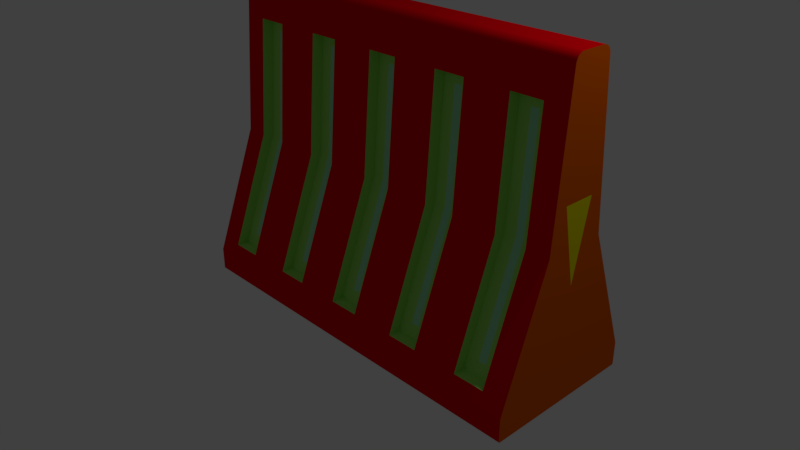 # Source: BarieBR.blend  (saved by Blender 2.79.0; exported with 4.5.12 LTS)
import bpy
from mathutils import Matrix  # noqa: F401  (used for matrix-valued properties, if any)

bpy.ops.wm.read_factory_settings(use_empty=True)
scene = bpy.context.scene
scene.name = 'Scene'

# ---- collections
col_collection_1 = bpy.data.collections.new('Collection 1'); scene.collection.children.link(col_collection_1)

# ---- materials (node trees are filled in below, after node groups)
mat_material_001 = bpy.data.materials.new('Material.001')
mat_material_001.alpha_threshold = 0.0
mat_material_001.roughness = 0.5
mat_material_002 = bpy.data.materials.new('Material.002')
mat_material_002.alpha_threshold = 0.0
mat_material_002.roughness = 0.5
mat_material_003 = bpy.data.materials.new('Material.003')
mat_material_003.alpha_threshold = 0.0
mat_material_003.roughness = 0.5
mat_material_004 = bpy.data.materials.new('Material.004')
mat_material_004.alpha_threshold = 0.0
mat_material_004.roughness = 0.5
mat_material_005 = bpy.data.materials.new('Material.005')
mat_material_005.alpha_threshold = 0.0
mat_material_005.roughness = 0.5

# ---- material node trees
mat_material_001.use_nodes = True; mat_material_001.node_tree.nodes.clear()
_N = mat_material_001.node_tree.nodes; _L = mat_material_001.node_tree.links
n0 = _N.new('ShaderNodeOutputMaterial'); n0.name = 'Material Output'; n0.location = (300, 300)
n1 = _N.new('ShaderNodeBsdfDiffuse'); n1.name = 'Diffuse BSDF'; n1.location = (10, 300)
n1.inputs[0].default_value = (0.8, 0.0, 0.004276, 1.0)
_L.new(n1.outputs[0], n0.inputs[0])
n0.is_active_output = True
mat_material_002.use_nodes = True; mat_material_002.node_tree.nodes.clear()
_N = mat_material_002.node_tree.nodes; _L = mat_material_002.node_tree.links
n0 = _N.new('ShaderNodeOutputMaterial'); n0.name = 'Material Output'; n0.location = (300, 300)
n1 = _N.new('ShaderNodeBsdfDiffuse'); n1.name = 'Diffuse BSDF'; n1.location = (10, 300)
n1.inputs[0].default_value = (0.8, 0.7282, 0.0, 1.0)
_L.new(n1.outputs[0], n0.inputs[0])
n0.is_active_output = True
mat_material_003.use_nodes = True; mat_material_003.node_tree.nodes.clear()
_N = mat_material_003.node_tree.nodes; _L = mat_material_003.node_tree.links
n0 = _N.new('ShaderNodeOutputMaterial'); n0.name = 'Material Output'; n0.location = (300, 300)
n1 = _N.new('ShaderNodeBsdfDiffuse'); n1.name = 'Diffuse BSDF'; n1.location = (10, 300)
n1.inputs[0].default_value = (0.8, 0.1227, 0.0002796, 1.0)
_L.new(n1.outputs[0], n0.inputs[0])
n0.is_active_output = True
mat_material_004.use_nodes = True; mat_material_004.node_tree.nodes.clear()
_N = mat_material_004.node_tree.nodes; _L = mat_material_004.node_tree.links
n0 = _N.new('ShaderNodeOutputMaterial'); n0.name = 'Material Output'; n0.location = (300, 300)
n1 = _N.new('ShaderNodeBsdfDiffuse'); n1.name = 'Diffuse BSDF'; n1.location = (10, 300)
n1.inputs[0].default_value = (0.3734, 0.8, 0.4929, 1.0)
_L.new(n1.outputs[0], n0.inputs[0])
n0.is_active_output = True
mat_material_005.use_nodes = True; mat_material_005.node_tree.nodes.clear()
_N = mat_material_005.node_tree.nodes; _L = mat_material_005.node_tree.links
n0 = _N.new('ShaderNodeOutputMaterial'); n0.name = 'Material Output'; n0.location = (300, 300)
n1 = _N.new('ShaderNodeBsdfDiffuse'); n1.name = 'Diffuse BSDF'; n1.location = (10, 300)
n1.inputs[0].default_value = (0.4077, 0.8, 0.1683, 1.0)
_L.new(n1.outputs[0], n0.inputs[0])
n0.is_active_output = True

# ---- world
world_world = bpy.data.worlds.new('World'); scene.world = world_world
world_world.color = (0.05088, 0.05088, 0.05088)
world_world.use_sun_shadow = False
world_world.sun_shadow_jitter_overblur = 0.0
world_world.cycles.sampling_method = 'MANUAL'

# ---- cameras
cam_camera = bpy.data.cameras.new('Camera')
cam_camera.clip_end = 100.0
cam_camera.lens = 35.0
cam_camera.sensor_width = 32.0
cam_camera.sensor_height = 18.0
cam_camera.ortho_scale = 7.314
cam_camera.dof.focus_distance = 0.0

# ---- lights
light_lamp = bpy.data.lights.new('Lamp', 'POINT')
light_lamp.transmission_factor = 0.0
light_lamp.cutoff_distance = 30.0
light_lamp.energy = 100.0
light_lamp.shadow_buffer_clip_start = 1.001
light_lamp.shadow_soft_size = 0.1
light_lamp.shadow_maximum_resolution = 0.006
light_lamp.use_absolute_resolution = True

# ---- meshes
me_cube_001 = bpy.data.meshes.new('Cube.001')
me_cube_001.from_pydata([(-2.501, -0.4, 0.0299), (-1.501, -0.4, 0.0299), (-2.501, -1.0, -1.57), (-1.501, -1.0, -1.57), (-2.201, -0.4, 0.0299), (-2.201, -1.0, -1.57), (-2.201, -0.4, 0.0299), (-2.201, -0.94, -1.41), (-1.798, -0.4, 0.0299), (-1.798, -1.0, -1.57), (-1.798, -0.4, 0.0299), (-1.798, -0.94, -1.41), (-2.201, -0.2875, 1.53), (-1.798, -0.2875, 1.53), (-1.798, -0.4, 0.0299), (-2.201, -0.4, 0.0299), (-1.798, -0.94, -1.41), (-2.201, -0.94, -1.41), (-2.201, -0.2875, 1.53), (-1.798, -0.2875, 1.53), (-1.948, -0.2437, 0.0299), (-2.201, -0.2437, 0.0299), (-1.948, -0.7311, -1.27), (-2.051, -0.7311, -1.27), (-2.051, -0.1425, 1.38), (-1.948, -0.1425, 1.38), (-2.501, -0.2575, 1.93), (-2.501, -0.15, 2.03), (-2.501, -0.2541, 1.95), (-2.501, -0.247, 1.968), (-2.501, -0.2365, 1.986), (-2.501, -0.2229, 2.001), (-2.501, -0.2068, 2.013), (-2.501, -0.1888, 2.022), (-2.501, -0.1697, 2.028), (-1.501, -0.15, 2.03), (-1.501, -0.2575, 1.93), (-1.501, -0.1697, 2.028), (-1.501, -0.1888, 2.022), (-1.501, -0.2068, 2.013), (-1.501, -0.2229, 2.001), (-1.501, -0.2365, 1.986), (-1.501, -0.247, 1.968), (-1.501, -0.2541, 1.95), (-2.201, -0.2575, 1.93), (-2.201, -0.15, 2.03), (-2.201, -0.2541, 1.95), (-2.201, -0.247, 1.968), (-2.201, -0.2365, 1.986), (-2.201, -0.2229, 2.001), (-2.201, -0.2068, 2.013), (-2.201, -0.1888, 2.022), (-2.201, -0.1697, 2.028), (-1.798, -0.2575, 1.93), (-1.798, -0.15, 2.03), (-1.798, -0.2541, 1.95), (-1.798, -0.247, 1.968), (-1.798, -0.2365, 1.986), (-1.798, -0.2229, 2.001), (-1.798, -0.2068, 2.013), (-1.798, -0.1888, 2.022), (-1.798, -0.1697, 2.028), (-2.501, -0.98, -1.87), (-2.501, -1.0, -1.85), (-2.501, -0.9839, -1.87), (-2.501, -0.9877, -1.869), (-2.501, -0.9911, -1.867), (-2.501, -0.9941, -1.864), (-2.501, -0.9966, -1.861), (-2.501, -0.9985, -1.858), (-2.501, -0.9996, -1.854), (-1.501, -1.0, -1.85), (-1.501, -0.98, -1.87), (-1.501, -0.9996, -1.854), (-1.501, -0.9985, -1.858), (-1.501, -0.9966, -1.861), (-1.501, -0.9941, -1.864), (-1.501, -0.9911, -1.867), (-1.501, -0.9877, -1.869), (-1.501, -0.9839, -1.87), (-2.201, -0.98, -1.87), (-2.201, -1.0, -1.85), (-2.201, -0.9839, -1.87), (-2.201, -0.9877, -1.869), (-2.201, -0.9911, -1.867), (-2.201, -0.9941, -1.864), (-2.201, -0.9966, -1.861), (-2.201, -0.9985, -1.858), (-2.201, -0.9996, -1.854), (-1.798, -1.0, -1.85), (-1.798, -0.98, -1.87), (-1.798, -0.9996, -1.854), (-1.798, -0.9985, -1.858), (-1.798, -0.9966, -1.861), (-1.798, -0.9941, -1.864), (-1.798, -0.9911, -1.867), (-1.798, -0.9877, -1.869), (-1.798, -0.9839, -1.87), (-1.798, -0.1312, 1.53), (-1.798, -0.2437, 0.0299), (-1.798, -0.7837, -1.41), (-2.201, -0.7837, -1.41), (-2.051, -0.2437, 0.0299), (-2.201, -0.1312, 1.53), (-2.501, 0.4, 0.0299), (-1.501, 0.4, 0.0299), (-2.501, -1.081e-07, -1.87), (-1.501, -1.081e-07, -1.87), (-2.501, 1.0, -1.57), (-1.501, 1.0, -1.57), (-1.501, -1.081e-07, 2.03), (-2.501, -7.123e-08, 2.03), (-2.201, 0.4, 0.0299), (-2.201, -1.081e-07, -1.87), (-2.201, 1.0, -1.57), (-2.201, 0.4, 0.0299), (-2.201, -1.081e-07, 2.03), (-2.201, 0.94, -1.41), (-1.798, -1.081e-07, 2.03), (-1.798, 0.4, 0.0299), (-1.798, -1.081e-07, -1.87), (-1.798, 1.0, -1.57), (-1.798, 0.4, 0.0299), (-1.798, 0.94, -1.41), (-2.201, 0.2875, 1.53), (-1.798, 0.2875, 1.53), (-1.798, 0.4, 0.0299), (-2.201, 0.4, 0.0299), (-1.798, 0.94, -1.41), (-2.201, 0.94, -1.41), (-2.201, 0.2875, 1.53), (-1.798, 0.2875, 1.53), (-1.948, 0.2437, 0.0299), (-2.201, 0.2437, 0.0299), (-1.948, 0.7311, -1.27), (-2.051, 0.7311, -1.27), (-2.051, 0.1425, 1.38), (-1.948, 0.1425, 1.38), (-2.501, 0.2575, 1.93), (-2.501, 0.15, 2.03), (-2.501, 0.2541, 1.95), (-2.501, 0.247, 1.968), (-2.501, 0.2365, 1.986), (-2.501, 0.2229, 2.001), (-2.501, 0.2068, 2.013), (-2.501, 0.1888, 2.022), (-2.501, 0.1697, 2.028), (-1.501, 0.15, 2.03), (-1.501, 0.2575, 1.93), (-1.501, 0.1697, 2.028), (-1.501, 0.1888, 2.022), (-1.501, 0.2068, 2.013), (-1.501, 0.2229, 2.001), (-1.501, 0.2365, 1.986), (-1.501, 0.247, 1.968), (-1.501, 0.2541, 1.95), (-2.201, 0.2575, 1.93), (-2.201, 0.15, 2.03), (-2.201, 0.2541, 1.95), (-2.201, 0.247, 1.968), (-2.201, 0.2365, 1.986), (-2.201, 0.2229, 2.001), (-2.201, 0.2068, 2.013), (-2.201, 0.1888, 2.022), (-2.201, 0.1697, 2.028), (-1.798, 0.2575, 1.93), (-1.798, 0.15, 2.03), (-1.798, 0.2541, 1.95), (-1.798, 0.247, 1.968), (-1.798, 0.2365, 1.986), (-1.798, 0.2229, 2.001), (-1.798, 0.2068, 2.013), (-1.798, 0.1888, 2.022), (-1.798, 0.1697, 2.028), (-2.501, 0.98, -1.87), (-2.501, 1.0, -1.85), (-2.501, 0.9839, -1.87), (-2.501, 0.9877, -1.869), (-2.501, 0.9911, -1.867), (-2.501, 0.9941, -1.864), (-2.501, 0.9966, -1.861), (-2.501, 0.9985, -1.858), (-2.501, 0.9996, -1.854), (-1.501, 1.0, -1.85), (-1.501, 0.98, -1.87), (-1.501, 0.9996, -1.854), (-1.501, 0.9985, -1.858), (-1.501, 0.9966, -1.861), (-1.501, 0.9941, -1.864), (-1.501, 0.9911, -1.867), (-1.501, 0.9877, -1.869), (-1.501, 0.9839, -1.87), (-2.201, 0.98, -1.87), (-2.201, 1.0, -1.85), (-2.201, 0.9839, -1.87), (-2.201, 0.9877, -1.869), (-2.201, 0.9911, -1.867), (-2.201, 0.9941, -1.864), (-2.201, 0.9966, -1.861), (-2.201, 0.9985, -1.858), (-2.201, 0.9996, -1.854), (-1.798, 1.0, -1.85), (-1.798, 0.98, -1.87), (-1.798, 0.9996, -1.854), (-1.798, 0.9985, -1.858), (-1.798, 0.9966, -1.861), (-1.798, 0.9941, -1.864), (-1.798, 0.9911, -1.867), (-1.798, 0.9877, -1.869), (-1.798, 0.9839, -1.87), (-1.798, 0.1312, 1.53), (-1.798, 0.2437, 0.0299), (-1.798, 0.7837, -1.41), (-2.201, 0.7837, -1.41), (-2.051, 0.2437, 0.0299), (-2.201, 0.1312, 1.53), (-1.501, -0.4, 0.0299), (-0.5008, -0.4, 0.0299), (-1.501, -1.0, -1.57), (-0.5008, -1.0, -1.57), (-1.201, -0.4, 0.0299), (-1.201, -1.0, -1.57), (-1.201, -0.4, 0.0299), (-1.201, -0.94, -1.41), (-0.7983, -0.4, 0.0299), (-0.7983, -1.0, -1.57), (-0.7983, -0.4, 0.0299), (-0.7983, -0.94, -1.41), (-1.201, -0.2875, 1.53), (-0.7983, -0.2875, 1.53), (-0.7983, -0.4, 0.0299), (-1.201, -0.4, 0.0299), (-0.7983, -0.94, -1.41), (-1.201, -0.94, -1.41), (-1.201, -0.2875, 1.53), (-0.7983, -0.2875, 1.53), (-0.9483, -0.2437, 0.0299), (-1.201, -0.2437, 0.0299), (-0.9483, -0.7311, -1.27), (-1.051, -0.7311, -1.27), (-1.051, -0.1425, 1.38), (-0.9483, -0.1425, 1.38), (-1.501, -0.2575, 1.93), (-1.501, -0.15, 2.03), (-1.501, -0.2541, 1.95), (-1.501, -0.247, 1.968), (-1.501, -0.2365, 1.986), (-1.501, -0.2229, 2.001), (-1.501, -0.2068, 2.013), (-1.501, -0.1888, 2.022), (-1.501, -0.1697, 2.028), (-0.5008, -0.15, 2.03), (-0.5008, -0.2575, 1.93), (-0.5008, -0.1697, 2.028), (-0.5008, -0.1888, 2.022), (-0.5008, -0.2068, 2.013), (-0.5008, -0.2229, 2.001), (-0.5008, -0.2365, 1.986), (-0.5008, -0.247, 1.968), (-0.5008, -0.2541, 1.95), (-1.201, -0.2575, 1.93), (-1.201, -0.15, 2.03), (-1.201, -0.2541, 1.95), (-1.201, -0.247, 1.968), (-1.201, -0.2365, 1.986), (-1.201, -0.2229, 2.001), (-1.201, -0.2068, 2.013), (-1.201, -0.1888, 2.022), (-1.201, -0.1697, 2.028), (-0.7983, -0.2575, 1.93), (-0.7983, -0.15, 2.03), (-0.7983, -0.2541, 1.95), (-0.7983, -0.247, 1.968), (-0.7983, -0.2365, 1.986), (-0.7983, -0.2229, 2.001), (-0.7983, -0.2068, 2.013), (-0.7983, -0.1888, 2.022), (-0.7983, -0.1697, 2.028), (-1.501, -0.98, -1.87), (-1.501, -1.0, -1.85), (-1.501, -0.9839, -1.87), (-1.501, -0.9877, -1.869), (-1.501, -0.9911, -1.867), (-1.501, -0.9941, -1.864), (-1.501, -0.9966, -1.861), (-1.501, -0.9985, -1.858), (-1.501, -0.9996, -1.854), (-0.5008, -1.0, -1.85), (-0.5008, -0.98, -1.87), (-0.5008, -0.9996, -1.854), (-0.5008, -0.9985, -1.858), (-0.5008, -0.9966, -1.861), (-0.5008, -0.9941, -1.864), (-0.5008, -0.9911, -1.867), (-0.5008, -0.9877, -1.869), (-0.5008, -0.9839, -1.87), (-1.201, -0.98, -1.87), (-1.201, -1.0, -1.85), (-1.201, -0.9839, -1.87), (-1.201, -0.9877, -1.869), (-1.201, -0.9911, -1.867), (-1.201, -0.9941, -1.864), (-1.201, -0.9966, -1.861), (-1.201, -0.9985, -1.858), (-1.201, -0.9996, -1.854), (-0.7983, -1.0, -1.85), (-0.7983, -0.98, -1.87), (-0.7983, -0.9996, -1.854), (-0.7983, -0.9985, -1.858), (-0.7983, -0.9966, -1.861), (-0.7983, -0.9941, -1.864), (-0.7983, -0.9911, -1.867), (-0.7983, -0.9877, -1.869), (-0.7983, -0.9839, -1.87), (-0.7983, -0.1312, 1.53), (-0.7983, -0.2437, 0.0299), (-0.7983, -0.7837, -1.41), (-1.201, -0.7837, -1.41), (-1.051, -0.2437, 0.0299), (-1.201, -0.1312, 1.53), (-1.501, 0.4, 0.0299), (-0.5008, 0.4, 0.0299), (-1.501, -1.081e-07, -1.87), (-0.5008, -1.081e-07, -1.87), (-1.501, 1.0, -1.57), (-0.5008, 1.0, -1.57), (-0.5008, -1.081e-07, 2.03), (-1.501, -1.081e-07, 2.03), (-1.201, 0.4, 0.0299), (-1.201, -1.081e-07, -1.87), (-1.201, 1.0, -1.57), (-1.201, 0.4, 0.0299), (-1.201, -1.081e-07, 2.03), (-1.201, 0.94, -1.41), (-0.7983, -1.081e-07, 2.03), (-0.7983, 0.4, 0.0299), (-0.7983, -1.081e-07, -1.87), (-0.7983, 1.0, -1.57), (-0.7983, 0.4, 0.0299), (-0.7983, 0.94, -1.41), (-1.201, 0.2875, 1.53), (-0.7983, 0.2875, 1.53), (-0.7983, 0.4, 0.0299), (-1.201, 0.4, 0.0299), (-0.7983, 0.94, -1.41), (-1.201, 0.94, -1.41), (-1.201, 0.2875, 1.53), (-0.7983, 0.2875, 1.53), (-0.9483, 0.2437, 0.0299), (-1.201, 0.2437, 0.0299), (-0.9483, 0.7311, -1.27), (-1.051, 0.7311, -1.27), (-1.051, 0.1425, 1.38), (-0.9483, 0.1425, 1.38), (-1.501, 0.2575, 1.93), (-1.501, 0.15, 2.03), (-1.501, 0.2541, 1.95), (-1.501, 0.247, 1.968), (-1.501, 0.2365, 1.986), (-1.501, 0.2229, 2.001), (-1.501, 0.2068, 2.013), (-1.501, 0.1888, 2.022), (-1.501, 0.1697, 2.028), (-0.5008, 0.15, 2.03), (-0.5008, 0.2575, 1.93), (-0.5008, 0.1697, 2.028), (-0.5008, 0.1888, 2.022), (-0.5008, 0.2068, 2.013), (-0.5008, 0.2229, 2.001), (-0.5008, 0.2365, 1.986), (-0.5008, 0.247, 1.968), (-0.5008, 0.2541, 1.95), (-1.201, 0.2575, 1.93), (-1.201, 0.15, 2.03), (-1.201, 0.2541, 1.95), (-1.201, 0.247, 1.968), (-1.201, 0.2365, 1.986), (-1.201, 0.2229, 2.001), (-1.201, 0.2068, 2.013), (-1.201, 0.1888, 2.022), (-1.201, 0.1697, 2.028), (-0.7983, 0.2575, 1.93), (-0.7983, 0.15, 2.03), (-0.7983, 0.2541, 1.95), (-0.7983, 0.247, 1.968), (-0.7983, 0.2365, 1.986), (-0.7983, 0.2229, 2.001), (-0.7983, 0.2068, 2.013), (-0.7983, 0.1888, 2.022), (-0.7983, 0.1697, 2.028), (-1.501, 0.98, -1.87), (-1.501, 1.0, -1.85), (-1.501, 0.9839, -1.87), (-1.501, 0.9877, -1.869), (-1.501, 0.9911, -1.867), (-1.501, 0.9941, -1.864), (-1.501, 0.9966, -1.861), (-1.501, 0.9985, -1.858), (-1.501, 0.9996, -1.854), (-0.5008, 1.0, -1.85), (-0.5008, 0.98, -1.87), (-0.5008, 0.9996, -1.854), (-0.5008, 0.9985, -1.858), (-0.5008, 0.9966, -1.861), (-0.5008, 0.9941, -1.864), (-0.5008, 0.9911, -1.867), (-0.5008, 0.9877, -1.869), (-0.5008, 0.9839, -1.87), (-1.201, 0.98, -1.87), (-1.201, 1.0, -1.85), (-1.201, 0.9839, -1.87), (-1.201, 0.9877, -1.869), (-1.201, 0.9911, -1.867), (-1.201, 0.9941, -1.864), (-1.201, 0.9966, -1.861), (-1.201, 0.9985, -1.858), (-1.201, 0.9996, -1.854), (-0.7983, 1.0, -1.85), (-0.7983, 0.98, -1.87), (-0.7983, 0.9996, -1.854), (-0.7983, 0.9985, -1.858), (-0.7983, 0.9966, -1.861), (-0.7983, 0.9941, -1.864), (-0.7983, 0.9911, -1.867), (-0.7983, 0.9877, -1.869), (-0.7983, 0.9839, -1.87), (-0.7983, 0.1312, 1.53), (-0.7983, 0.2437, 0.0299), (-0.7983, 0.7837, -1.41), (-1.201, 0.7837, -1.41), (-1.051, 0.2437, 0.0299), (-1.201, 0.1312, 1.53), (-0.5008, -0.4, 0.0299), (0.4992, -0.4, 0.0299), (-0.5008, -1.0, -1.57), (0.4992, -1.0, -1.57), (-0.2008, -0.4, 0.0299), (-0.2008, -1.0, -1.57), (-0.2008, -0.4, 0.0299), (-0.2008, -0.94, -1.41), (0.2017, -0.4, 0.0299), (0.2017, -1.0, -1.57), (0.2017, -0.4, 0.0299), (0.2017, -0.94, -1.41), (-0.2008, -0.2875, 1.53), (0.2017, -0.2875, 1.53), (0.2017, -0.4, 0.0299), (-0.2008, -0.4, 0.0299), (0.2017, -0.94, -1.41), (-0.2008, -0.94, -1.41), (-0.2008, -0.2875, 1.53), (0.2017, -0.2875, 1.53), (0.05173, -0.2437, 0.0299), (-0.2008, -0.2437, 0.0299), (0.05173, -0.7311, -1.27), (-0.05077, -0.7311, -1.27), (-0.05077, -0.1425, 1.38), (0.05173, -0.1425, 1.38), (-0.5008, -0.2575, 1.93), (-0.5008, -0.15, 2.03), (-0.5008, -0.2541, 1.95), (-0.5008, -0.247, 1.968), (-0.5008, -0.2365, 1.986), (-0.5008, -0.2229, 2.001), (-0.5008, -0.2068, 2.013), (-0.5008, -0.1888, 2.022), (-0.5008, -0.1697, 2.028), (0.4992, -0.15, 2.03), (0.4992, -0.2575, 1.93), (0.4992, -0.1697, 2.028), (0.4992, -0.1888, 2.022), (0.4992, -0.2068, 2.013), (0.4992, -0.2229, 2.001), (0.4992, -0.2365, 1.986), (0.4992, -0.247, 1.968), (0.4992, -0.2541, 1.95), (-0.2008, -0.2575, 1.93), (-0.2008, -0.15, 2.03), (-0.2008, -0.2541, 1.95), (-0.2008, -0.247, 1.968), (-0.2008, -0.2365, 1.986), (-0.2008, -0.2229, 2.001), (-0.2008, -0.2068, 2.013), (-0.2008, -0.1888, 2.022), (-0.2008, -0.1697, 2.028), (0.2017, -0.2575, 1.93), (0.2017, -0.15, 2.03), (0.2017, -0.2541, 1.95), (0.2017, -0.247, 1.968), (0.2017, -0.2365, 1.986), (0.2017, -0.2229, 2.001), (0.2017, -0.2068, 2.013), (0.2017, -0.1888, 2.022), (0.2017, -0.1697, 2.028), (-0.5008, -0.98, -1.87), (-0.5008, -1.0, -1.85), (-0.5008, -0.9839, -1.87), (-0.5008, -0.9877, -1.869), (-0.5008, -0.9911, -1.867), (-0.5008, -0.9941, -1.864), (-0.5008, -0.9966, -1.861), (-0.5008, -0.9985, -1.858), (-0.5008, -0.9996, -1.854), (0.4992, -1.0, -1.85), (0.4992, -0.98, -1.87), (0.4992, -0.9996, -1.854), (0.4992, -0.9985, -1.858), (0.4992, -0.9966, -1.861), (0.4992, -0.9941, -1.864), (0.4992, -0.9911, -1.867), (0.4992, -0.9877, -1.869), (0.4992, -0.9839, -1.87), (-0.2008, -0.98, -1.87), (-0.2008, -1.0, -1.85), (-0.2008, -0.9839, -1.87), (-0.2008, -0.9877, -1.869), (-0.2008, -0.9911, -1.867), (-0.2008, -0.9941, -1.864), (-0.2008, -0.9966, -1.861), (-0.2008, -0.9985, -1.858), (-0.2008, -0.9996, -1.854), (0.2017, -1.0, -1.85), (0.2017, -0.98, -1.87), (0.2017, -0.9996, -1.854), (0.2017, -0.9985, -1.858), (0.2017, -0.9966, -1.861), (0.2017, -0.9941, -1.864), (0.2017, -0.9911, -1.867), (0.2017, -0.9877, -1.869), (0.2017, -0.9839, -1.87), (0.2017, -0.1312, 1.53), (0.2017, -0.2437, 0.0299), (0.2017, -0.7837, -1.41), (-0.2008, -0.7837, -1.41), (-0.05077, -0.2437, 0.0299), (-0.2008, -0.1312, 1.53), (-0.5008, 0.4, 0.0299), (0.4992, 0.4, 0.0299), (-0.5008, -1.081e-07, -1.87), (0.4992, -1.081e-07, -1.87), (-0.5008, 1.0, -1.57), (0.4992, 1.0, -1.57), (0.4992, -1.081e-07, 2.03), (-0.5008, -1.081e-07, 2.03), (-0.2008, 0.4, 0.0299), (-0.2008, -1.081e-07, -1.87), (-0.2008, 1.0, -1.57), (-0.2008, 0.4, 0.0299), (-0.2008, -1.081e-07, 2.03), (-0.2008, 0.94, -1.41), (0.2017, -1.081e-07, 2.03), (0.2017, 0.4, 0.0299), (0.2017, -1.081e-07, -1.87), (0.2017, 1.0, -1.57), (0.2017, 0.4, 0.0299), (0.2017, 0.94, -1.41), (-0.2008, 0.2875, 1.53), (0.2017, 0.2875, 1.53), (0.2017, 0.4, 0.0299), (-0.2008, 0.4, 0.0299), (0.2017, 0.94, -1.41), (-0.2008, 0.94, -1.41), (-0.2008, 0.2875, 1.53), (0.2017, 0.2875, 1.53), (0.05173, 0.2437, 0.0299), (-0.2008, 0.2437, 0.0299), (0.05173, 0.7311, -1.27), (-0.05077, 0.7311, -1.27), (-0.05077, 0.1425, 1.38), (0.05173, 0.1425, 1.38), (-0.5008, 0.2575, 1.93), (-0.5008, 0.15, 2.03), (-0.5008, 0.2541, 1.95), (-0.5008, 0.247, 1.968), (-0.5008, 0.2365, 1.986), (-0.5008, 0.2229, 2.001), (-0.5008, 0.2068, 2.013), (-0.5008, 0.1888, 2.022), (-0.5008, 0.1697, 2.028), (0.4992, 0.15, 2.03), (0.4992, 0.2575, 1.93), (0.4992, 0.1697, 2.028), (0.4992, 0.1888, 2.022), (0.4992, 0.2068, 2.013), (0.4992, 0.2229, 2.001), (0.4992, 0.2365, 1.986), (0.4992, 0.247, 1.968), (0.4992, 0.2541, 1.95), (-0.2008, 0.2575, 1.93), (-0.2008, 0.15, 2.03), (-0.2008, 0.2541, 1.95), (-0.2008, 0.247, 1.968), (-0.2008, 0.2365, 1.986), (-0.2008, 0.2229, 2.001), (-0.2008, 0.2068, 2.013), (-0.2008, 0.1888, 2.022), (-0.2008, 0.1697, 2.028), (0.2017, 0.2575, 1.93), (0.2017, 0.15, 2.03), (0.2017, 0.2541, 1.95), (0.2017, 0.247, 1.968), (0.2017, 0.2365, 1.986), (0.2017, 0.2229, 2.001), (0.2017, 0.2068, 2.013), (0.2017, 0.1888, 2.022), (0.2017, 0.1697, 2.028), (-0.5008, 0.98, -1.87), (-0.5008, 1.0, -1.85), (-0.5008, 0.9839, -1.87), (-0.5008, 0.9877, -1.869), (-0.5008, 0.9911, -1.867), (-0.5008, 0.9941, -1.864), (-0.5008, 0.9966, -1.861), (-0.5008, 0.9985, -1.858), (-0.5008, 0.9996, -1.854), (0.4992, 1.0, -1.85), (0.4992, 0.98, -1.87), (0.4992, 0.9996, -1.854), (0.4992, 0.9985, -1.858), (0.4992, 0.9966, -1.861), (0.4992, 0.9941, -1.864), (0.4992, 0.9911, -1.867), (0.4992, 0.9877, -1.869), (0.4992, 0.9839, -1.87), (-0.2008, 0.98, -1.87), (-0.2008, 1.0, -1.85), (-0.2008, 0.9839, -1.87), (-0.2008, 0.9877, -1.869), (-0.2008, 0.9911, -1.867), (-0.2008, 0.9941, -1.864), (-0.2008, 0.9966, -1.861), (-0.2008, 0.9985, -1.858), (-0.2008, 0.9996, -1.854), (0.2017, 1.0, -1.85), (0.2017, 0.98, -1.87), (0.2017, 0.9996, -1.854), (0.2017, 0.9985, -1.858), (0.2017, 0.9966, -1.861), (0.2017, 0.9941, -1.864), (0.2017, 0.9911, -1.867), (0.2017, 0.9877, -1.869), (0.2017, 0.9839, -1.87), (0.2017, 0.1312, 1.53), (0.2017, 0.2437, 0.0299), (0.2017, 0.7837, -1.41), (-0.2008, 0.7837, -1.41), (-0.05077, 0.2437, 0.0299), (-0.2008, 0.1312, 1.53), (0.4992, -0.4, 0.0299), (1.499, -0.4, 0.0299), (0.4992, -1.0, -1.57), (1.499, -1.0, -1.57), (0.7992, -0.4, 0.0299), (0.7992, -1.0, -1.57), (0.7992, -0.4, 0.0299), (0.7992, -0.94, -1.41), (1.202, -0.4, 0.0299), (1.202, -1.0, -1.57), (1.202, -0.4, 0.0299), (1.202, -0.94, -1.41), (0.7992, -0.2875, 1.53), (1.202, -0.2875, 1.53), (1.202, -0.4, 0.0299), (0.7992, -0.4, 0.0299), (1.202, -0.94, -1.41), (0.7992, -0.94, -1.41), (0.7992, -0.2875, 1.53), (1.202, -0.2875, 1.53), (1.052, -0.2437, 0.0299), (0.7992, -0.2437, 0.0299), (1.052, -0.7311, -1.27), (0.9492, -0.7311, -1.27), (0.9492, -0.1425, 1.38), (1.052, -0.1425, 1.38), (0.4992, -0.2575, 1.93), (0.4992, -0.15, 2.03), (0.4992, -0.2541, 1.95), (0.4992, -0.247, 1.968), (0.4992, -0.2365, 1.986), (0.4992, -0.2229, 2.001), (0.4992, -0.2068, 2.013), (0.4992, -0.1888, 2.022), (0.4992, -0.1697, 2.028), (1.499, -0.15, 2.03), (1.499, -0.2575, 1.93), (1.499, -0.1697, 2.028), (1.499, -0.1888, 2.022), (1.499, -0.2068, 2.013), (1.499, -0.2229, 2.001), (1.499, -0.2365, 1.986), (1.499, -0.247, 1.968), (1.499, -0.2541, 1.95), (0.7992, -0.2575, 1.93), (0.7992, -0.15, 2.03), (0.7992, -0.2541, 1.95), (0.7992, -0.247, 1.968), (0.7992, -0.2365, 1.986), (0.7992, -0.2229, 2.001), (0.7992, -0.2068, 2.013), (0.7992, -0.1888, 2.022), (0.7992, -0.1697, 2.028), (1.202, -0.2575, 1.93), (1.202, -0.15, 2.03), (1.202, -0.2541, 1.95), (1.202, -0.247, 1.968), (1.202, -0.2365, 1.986), (1.202, -0.2229, 2.001), (1.202, -0.2068, 2.013), (1.202, -0.1888, 2.022), (1.202, -0.1697, 2.028), (0.4992, -0.98, -1.87), (0.4992, -1.0, -1.85), (0.4992, -0.9839, -1.87), (0.4992, -0.9877, -1.869), (0.4992, -0.9911, -1.867), (0.4992, -0.9941, -1.864), (0.4992, -0.9966, -1.861), (0.4992, -0.9985, -1.858), (0.4992, -0.9996, -1.854), (1.499, -1.0, -1.85), (1.499, -0.98, -1.87), (1.499, -0.9996, -1.854), (1.499, -0.9985, -1.858), (1.499, -0.9966, -1.861), (1.499, -0.9941, -1.864), (1.499, -0.9911, -1.867), (1.499, -0.9877, -1.869), (1.499, -0.9839, -1.87), (0.7992, -0.98, -1.87), (0.7992, -1.0, -1.85), (0.7992, -0.9839, -1.87), (0.7992, -0.9877, -1.869), (0.7992, -0.9911, -1.867), (0.7992, -0.9941, -1.864), (0.7992, -0.9966, -1.861), (0.7992, -0.9985, -1.858), (0.7992, -0.9996, -1.854), (1.202, -1.0, -1.85), (1.202, -0.98, -1.87), (1.202, -0.9996, -1.854), (1.202, -0.9985, -1.858), (1.202, -0.9966, -1.861), (1.202, -0.9941, -1.864), (1.202, -0.9911, -1.867), (1.202, -0.9877, -1.869), (1.202, -0.9839, -1.87), (1.202, -0.1312, 1.53), (1.202, -0.2437, 0.0299), (1.202, -0.7837, -1.41), (0.7992, -0.7837, -1.41), (0.9492, -0.2437, 0.0299), (0.7992, -0.1312, 1.53), (0.4992, 0.4, 0.0299), (1.499, 0.4, 0.0299), (0.4992, -1.081e-07, -1.87), (1.499, -1.081e-07, -1.87), (0.4992, 1.0, -1.57), (1.499, 1.0, -1.57), (1.499, -1.081e-07, 2.03), (0.4992, -1.081e-07, 2.03), (0.7992, 0.4, 0.0299), (0.7992, -1.081e-07, -1.87), (0.7992, 1.0, -1.57), (0.7992, 0.4, 0.0299), (0.7992, -1.081e-07, 2.03), (0.7992, 0.94, -1.41), (1.202, -1.081e-07, 2.03), (1.202, 0.4, 0.0299), (1.202, -1.081e-07, -1.87), (1.202, 1.0, -1.57), (1.202, 0.4, 0.0299), (1.202, 0.94, -1.41), (0.7992, 0.2875, 1.53), (1.202, 0.2875, 1.53), (1.202, 0.4, 0.0299), (0.7992, 0.4, 0.0299), (1.202, 0.94, -1.41), (0.7992, 0.94, -1.41), (0.7992, 0.2875, 1.53), (1.202, 0.2875, 1.53), (1.052, 0.2437, 0.0299), (0.7992, 0.2437, 0.0299), (1.052, 0.7311, -1.27), (0.9492, 0.7311, -1.27), (0.9492, 0.1425, 1.38), (1.052, 0.1425, 1.38), (0.4992, 0.2575, 1.93), (0.4992, 0.15, 2.03), (0.4992, 0.2541, 1.95), (0.4992, 0.247, 1.968), (0.4992, 0.2365, 1.986), (0.4992, 0.2229, 2.001), (0.4992, 0.2068, 2.013), (0.4992, 0.1888, 2.022), (0.4992, 0.1697, 2.028), (1.499, 0.15, 2.03), (1.499, 0.2575, 1.93), (1.499, 0.1697, 2.028), (1.499, 0.1888, 2.022), (1.499, 0.2068, 2.013), (1.499, 0.2229, 2.001), (1.499, 0.2365, 1.986), (1.499, 0.247, 1.968), (1.499, 0.2541, 1.95), (0.7992, 0.2575, 1.93), (0.7992, 0.15, 2.03), (0.7992, 0.2541, 1.95), (0.7992, 0.247, 1.968), (0.7992, 0.2365, 1.986), (0.7992, 0.2229, 2.001), (0.7992, 0.2068, 2.013), (0.7992, 0.1888, 2.022), (0.7992, 0.1697, 2.028), (1.202, 0.2575, 1.93), (1.202, 0.15, 2.03), (1.202, 0.2541, 1.95), (1.202, 0.247, 1.968), (1.202, 0.2365, 1.986), (1.202, 0.2229, 2.001), (1.202, 0.2068, 2.013), (1.202, 0.1888, 2.022), (1.202, 0.1697, 2.028), (0.4992, 0.98, -1.87), (0.4992, 1.0, -1.85), (0.4992, 0.9839, -1.87), (0.4992, 0.9877, -1.869), (0.4992, 0.9911, -1.867), (0.4992, 0.9941, -1.864), (0.4992, 0.9966, -1.861), (0.4992, 0.9985, -1.858), (0.4992, 0.9996, -1.854), (1.499, 1.0, -1.85), (1.499, 0.98, -1.87), (1.499, 0.9996, -1.854), (1.499, 0.9985, -1.858), (1.499, 0.9966, -1.861), (1.499, 0.9941, -1.864), (1.499, 0.9911, -1.867), (1.499, 0.9877, -1.869), (1.499, 0.9839, -1.87), (0.7992, 0.98, -1.87), (0.7992, 1.0, -1.85), (0.7992, 0.9839, -1.87), (0.7992, 0.9877, -1.869), (0.7992, 0.9911, -1.867), (0.7992, 0.9941, -1.864), (0.7992, 0.9966, -1.861), (0.7992, 0.9985, -1.858), (0.7992, 0.9996, -1.854), (1.202, 1.0, -1.85), (1.202, 0.98, -1.87), (1.202, 0.9996, -1.854), (1.202, 0.9985, -1.858), (1.202, 0.9966, -1.861), (1.202, 0.9941, -1.864), (1.202, 0.9911, -1.867), (1.202, 0.9877, -1.869), (1.202, 0.9839, -1.87), (1.202, 0.1312, 1.53), (1.202, 0.2437, 0.0299), (1.202, 0.7837, -1.41), (0.7992, 0.7837, -1.41), (0.9492, 0.2437, 0.0299), (0.7992, 0.1312, 1.53), (1.499, -0.4, 0.0299), (2.499, -0.4, 0.0299), (1.499, -1.0, -1.57), (2.499, -1.0, -1.57), (1.799, -0.4, 0.0299), (1.799, -1.0, -1.57), (1.799, -0.4, 0.0299), (1.799, -0.94, -1.41), (2.202, -0.4, 0.0299), (2.202, -1.0, -1.57), (2.202, -0.4, 0.0299), (2.202, -0.94, -1.41), (1.799, -0.2875, 1.53), (2.202, -0.2875, 1.53), (2.202, -0.4, 0.0299), (1.799, -0.4, 0.0299), (2.202, -0.94, -1.41), (1.799, -0.94, -1.41), (1.799, -0.2875, 1.53), (2.202, -0.2875, 1.53), (2.052, -0.2437, 0.0299), (1.799, -0.2437, 0.0299), (2.052, -0.7311, -1.27), (1.949, -0.7311, -1.27), (1.949, -0.1425, 1.38), (2.052, -0.1425, 1.38), (1.499, -0.2575, 1.93), (1.499, -0.15, 2.03), (1.499, -0.2541, 1.95), (1.499, -0.247, 1.968), (1.499, -0.2365, 1.986), (1.499, -0.2229, 2.001), (1.499, -0.2068, 2.013), (1.499, -0.1888, 2.022), (1.499, -0.1697, 2.028), (2.499, -0.15, 2.03), (2.499, -0.2575, 1.93), (2.499, -0.1697, 2.028), (2.499, -0.1888, 2.022), (2.499, -0.2068, 2.013), (2.499, -0.2229, 2.001), (2.499, -0.2365, 1.986), (2.499, -0.247, 1.968), (2.499, -0.2541, 1.95), (1.799, -0.2575, 1.93), (1.799, -0.15, 2.03), (1.799, -0.2541, 1.95), (1.799, -0.247, 1.968), (1.799, -0.2365, 1.986), (1.799, -0.2229, 2.001), (1.799, -0.2068, 2.013), (1.799, -0.1888, 2.022), (1.799, -0.1697, 2.028), (2.202, -0.2575, 1.93), (2.202, -0.15, 2.03), (2.202, -0.2541, 1.95), (2.202, -0.247, 1.968), (2.202, -0.2365, 1.986), (2.202, -0.2229, 2.001), (2.202, -0.2068, 2.013), (2.202, -0.1888, 2.022), (2.202, -0.1697, 2.028), (1.499, -0.98, -1.87), (1.499, -1.0, -1.85), (1.499, -0.9839, -1.87), (1.499, -0.9877, -1.869), (1.499, -0.9911, -1.867), (1.499, -0.9941, -1.864), (1.499, -0.9966, -1.861), (1.499, -0.9985, -1.858), (1.499, -0.9996, -1.854), (2.499, -1.0, -1.85), (2.499, -0.98, -1.87), (2.499, -0.9996, -1.854), (2.499, -0.9985, -1.858), (2.499, -0.9966, -1.861), (2.499, -0.9941, -1.864), (2.499, -0.9911, -1.867), (2.499, -0.9877, -1.869), (2.499, -0.9839, -1.87), (1.799, -0.98, -1.87), (1.799, -1.0, -1.85), (1.799, -0.9839, -1.87), (1.799, -0.9877, -1.869), (1.799, -0.9911, -1.867), (1.799, -0.9941, -1.864), (1.799, -0.9966, -1.861), (1.799, -0.9985, -1.858), (1.799, -0.9996, -1.854), (2.202, -1.0, -1.85), (2.202, -0.98, -1.87), (2.202, -0.9996, -1.854), (2.202, -0.9985, -1.858), (2.202, -0.9966, -1.861), (2.202, -0.9941, -1.864), (2.202, -0.9911, -1.867), (2.202, -0.9877, -1.869), (2.202, -0.9839, -1.87), (2.202, -0.1312, 1.53), (2.202, -0.2437, 0.0299), (2.202, -0.7837, -1.41), (1.799, -0.7837, -1.41), (1.949, -0.2437, 0.0299), (1.799, -0.1312, 1.53), (1.499, 0.4, 0.0299), (2.499, 0.4, 0.0299), (1.499, -1.081e-07, -1.87), (2.499, -1.081e-07, -1.87), (1.499, 1.0, -1.57), (2.499, 1.0, -1.57), (2.499, -1.081e-07, 2.03), (1.499, -1.081e-07, 2.03), (1.799, 0.4, 0.0299), (1.799, -1.081e-07, -1.87), (1.799, 1.0, -1.57), (1.799, 0.4, 0.0299), (1.799, -1.081e-07, 2.03), (1.799, 0.94, -1.41), (2.202, -1.081e-07, 2.03), (2.202, 0.4, 0.0299), (2.202, -1.081e-07, -1.87), (2.202, 1.0, -1.57), (2.202, 0.4, 0.0299), (2.202, 0.94, -1.41), (1.799, 0.2875, 1.53), (2.202, 0.2875, 1.53), (2.202, 0.4, 0.0299), (1.799, 0.4, 0.0299), (2.202, 0.94, -1.41), (1.799, 0.94, -1.41), (1.799, 0.2875, 1.53), (2.202, 0.2875, 1.53), (2.052, 0.2437, 0.0299), (1.799, 0.2437, 0.0299), (2.052, 0.7311, -1.27), (1.949, 0.7311, -1.27), (1.949, 0.1425, 1.38), (2.052, 0.1425, 1.38), (1.499, 0.2575, 1.93), (1.499, 0.15, 2.03), (1.499, 0.2541, 1.95), (1.499, 0.247, 1.968), (1.499, 0.2365, 1.986), (1.499, 0.2229, 2.001), (1.499, 0.2068, 2.013), (1.499, 0.1888, 2.022), (1.499, 0.1697, 2.028), (2.499, 0.15, 2.03), (2.499, 0.2575, 1.93), (2.499, 0.1697, 2.028), (2.499, 0.1888, 2.022), (2.499, 0.2068, 2.013), (2.499, 0.2229, 2.001), (2.499, 0.2365, 1.986), (2.499, 0.247, 1.968), (2.499, 0.2541, 1.95), (1.799, 0.2575, 1.93), (1.799, 0.15, 2.03), (1.799, 0.2541, 1.95), (1.799, 0.247, 1.968), (1.799, 0.2365, 1.986), (1.799, 0.2229, 2.001), (1.799, 0.2068, 2.013), (1.799, 0.1888, 2.022), (1.799, 0.1697, 2.028), (2.202, 0.2575, 1.93), (2.202, 0.15, 2.03), (2.202, 0.2541, 1.95), (2.202, 0.247, 1.968), (2.202, 0.2365, 1.986), (2.202, 0.2229, 2.001), (2.202, 0.2068, 2.013), (2.202, 0.1888, 2.022), (2.202, 0.1697, 2.028), (1.499, 0.98, -1.87), (1.499, 1.0, -1.85), (1.499, 0.9839, -1.87), (1.499, 0.9877, -1.869), (1.499, 0.9911, -1.867), (1.499, 0.9941, -1.864), (1.499, 0.9966, -1.861), (1.499, 0.9985, -1.858), (1.499, 0.9996, -1.854), (2.499, 1.0, -1.85), (2.499, 0.98, -1.87), (2.499, 0.9996, -1.854), (2.499, 0.9985, -1.858), (2.499, 0.9966, -1.861), (2.499, 0.9941, -1.864), (2.499, 0.9911, -1.867), (2.499, 0.9877, -1.869), (2.499, 0.9839, -1.87), (1.799, 0.98, -1.87), (1.799, 1.0, -1.85), (1.799, 0.9839, -1.87), (1.799, 0.9877, -1.869), (1.799, 0.9911, -1.867), (1.799, 0.9941, -1.864), (1.799, 0.9966, -1.861), (1.799, 0.9985, -1.858), (1.799, 0.9996, -1.854), (2.202, 1.0, -1.85), (2.202, 0.98, -1.87), (2.202, 0.9996, -1.854), (2.202, 0.9985, -1.858), (2.202, 0.9966, -1.861), (2.202, 0.9941, -1.864), (2.202, 0.9911, -1.867), (2.202, 0.9877, -1.869), (2.202, 0.9839, -1.87), (2.202, 0.1312, 1.53), (2.202, 0.2437, 0.0299), (2.202, 0.7837, -1.41), (1.799, 0.7837, -1.41), (1.949, 0.2437, 0.0299), (1.799, 0.1312, 1.53), (2.499, -5.96e-08, 1.03), (2.499, 0.2, 0.5299), (2.499, -0.2, 0.5299), (2.499, -6.797e-08, 0.5299), (2.499, -7.173e-08, 0.3049), (2.499, -7.78e-08, -0.0576), (2.499, -8.386e-08, -0.4201), (2.499, -0.1, 0.0549), (2.499, 0.1, 0.0549), (2.499, 0.09474, 0.0299), (2.499, 0.07778, 0.0299), (2.499, -0.07778, 0.0299), (2.499, -7.633e-08, 0.0299), (2.499, -0.09474, 0.0299), (-2.501, -1.197e-07, 1.03), (-2.501, -0.2, 0.5299), (-2.501, 0.2, 0.5299), (-2.501, -1.114e-07, 0.5299), (-2.501, -1.076e-07, 0.3049), (-2.501, -1.015e-07, -0.0576), (-2.501, -9.549e-08, -0.4201), (-2.501, 0.1, 0.0549), (-2.501, -0.1, 0.0549), (-2.501, -0.09474, 0.0299), (-2.501, -0.07778, 0.0299), (-2.501, 0.07778, 0.0299), (-2.501, -1.03e-07, 0.0299), (-2.501, 0.09474, 0.0299)], [], [(81, 5, 2, 63), (71, 3, 9, 89), (89, 9, 5, 81), (116, 111, 27, 45), (110, 118, 54, 35), (113, 120, 90, 80), (6, 12, 13, 10, 8, 1, 36, 53, 44, 26, 0, 4), (12, 6, 15, 18), (3, 1, 8, 11, 7, 4, 0, 2, 5, 9), (120, 107, 72, 90), (118, 116, 45, 54), (10, 13, 19, 14), (18, 15, 21, 103), (16, 14, 99, 100), (7, 11, 16, 17), (11, 8, 14, 16), (4, 7, 17, 15), (13, 12, 18, 19), (22, 20, 102, 23), (20, 25, 24, 102), (14, 19, 98, 99), (15, 17, 101, 21), (17, 16, 100, 101), (19, 18, 103, 98), (45, 27, 34, 52), (52, 34, 33, 51), (51, 33, 32, 50), (50, 32, 31, 49), (49, 31, 30, 48), (48, 30, 29, 47), (47, 29, 28, 46), (46, 28, 26, 44), (54, 45, 52, 61), (61, 52, 51, 60), (60, 51, 50, 59), (59, 50, 49, 58), (58, 49, 48, 57), (57, 48, 47, 56), (56, 47, 46, 55), (55, 46, 44, 53), (35, 54, 61, 37), (37, 61, 60, 38), (38, 60, 59, 39), (39, 59, 58, 40), (40, 58, 57, 41), (41, 57, 56, 42), (42, 56, 55, 43), (43, 55, 53, 36), (90, 72, 79, 97), (97, 79, 78, 96), (96, 78, 77, 95), (95, 77, 76, 94), (94, 76, 75, 93), (93, 75, 74, 92), (92, 74, 73, 91), (91, 73, 71, 89), (62, 80, 82, 64), (64, 82, 83, 65), (65, 83, 84, 66), (66, 84, 85, 67), (67, 85, 86, 68), (68, 86, 87, 69), (69, 87, 88, 70), (70, 88, 81, 63), (80, 90, 97, 82), (82, 97, 96, 83), (83, 96, 95, 84), (84, 95, 94, 85), (85, 94, 93, 86), (86, 93, 92, 87), (87, 92, 91, 88), (88, 91, 89, 81), (106, 113, 80, 62), (25, 20, 99, 98), (22, 23, 101, 100), (23, 102, 21, 101), (20, 22, 100, 99), (24, 25, 98, 103), (102, 24, 103, 21), (193, 175, 108, 114), (183, 201, 121, 109), (201, 193, 114, 121), (116, 157, 139, 111), (110, 147, 166, 118), (113, 192, 202, 120), (115, 112, 104, 138, 156, 165, 148, 105, 119, 122, 125, 124), (124, 130, 127, 115), (109, 121, 114, 108, 104, 112, 117, 123, 119, 105), (120, 202, 184, 107), (118, 166, 157, 116), (122, 126, 131, 125), (130, 215, 133, 127), (128, 212, 211, 126), (117, 129, 128, 123), (123, 128, 126, 119), (112, 127, 129, 117), (125, 131, 130, 124), (134, 135, 214, 132), (132, 214, 136, 137), (126, 211, 210, 131), (127, 133, 213, 129), (129, 213, 212, 128), (131, 210, 215, 130), (157, 164, 146, 139), (164, 163, 145, 146), (163, 162, 144, 145), (162, 161, 143, 144), (161, 160, 142, 143), (160, 159, 141, 142), (159, 158, 140, 141), (158, 156, 138, 140), (166, 173, 164, 157), (173, 172, 163, 164), (172, 171, 162, 163), (171, 170, 161, 162), (170, 169, 160, 161), (169, 168, 159, 160), (168, 167, 158, 159), (167, 165, 156, 158), (147, 149, 173, 166), (149, 150, 172, 173), (150, 151, 171, 172), (151, 152, 170, 171), (152, 153, 169, 170), (153, 154, 168, 169), (154, 155, 167, 168), (155, 148, 165, 167), (202, 209, 191, 184), (209, 208, 190, 191), (208, 207, 189, 190), (207, 206, 188, 189), (206, 205, 187, 188), (205, 204, 186, 187), (204, 203, 185, 186), (203, 201, 183, 185), (174, 176, 194, 192), (176, 177, 195, 194), (177, 178, 196, 195), (178, 179, 197, 196), (179, 180, 198, 197), (180, 181, 199, 198), (181, 182, 200, 199), (182, 175, 193, 200), (192, 194, 209, 202), (194, 195, 208, 209), (195, 196, 207, 208), (196, 197, 206, 207), (197, 198, 205, 206), (198, 199, 204, 205), (199, 200, 203, 204), (200, 193, 201, 203), (106, 174, 192, 113), (137, 210, 211, 132), (134, 212, 213, 135), (135, 213, 133, 214), (132, 211, 212, 134), (136, 215, 210, 137), (214, 133, 215, 136), (297, 221, 218, 279), (287, 219, 225, 305), (305, 225, 221, 297), (332, 327, 243, 261), (326, 334, 270, 251), (329, 336, 306, 296), (222, 228, 229, 226, 224, 217, 252, 269, 260, 242, 216, 220), (228, 222, 231, 234), (219, 217, 224, 227, 223, 220, 216, 218, 221, 225), (336, 323, 288, 306), (334, 332, 261, 270), (226, 229, 235, 230), (234, 231, 237, 319), (232, 230, 315, 316), (223, 227, 232, 233), (227, 224, 230, 232), (220, 223, 233, 231), (229, 228, 234, 235), (238, 236, 318, 239), (236, 241, 240, 318), (230, 235, 314, 315), (231, 233, 317, 237), (233, 232, 316, 317), (235, 234, 319, 314), (261, 243, 250, 268), (268, 250, 249, 267), (267, 249, 248, 266), (266, 248, 247, 265), (265, 247, 246, 264), (264, 246, 245, 263), (263, 245, 244, 262), (262, 244, 242, 260), (270, 261, 268, 277), (277, 268, 267, 276), (276, 267, 266, 275), (275, 266, 265, 274), (274, 265, 264, 273), (273, 264, 263, 272), (272, 263, 262, 271), (271, 262, 260, 269), (251, 270, 277, 253), (253, 277, 276, 254), (254, 276, 275, 255), (255, 275, 274, 256), (256, 274, 273, 257), (257, 273, 272, 258), (258, 272, 271, 259), (259, 271, 269, 252), (306, 288, 295, 313), (313, 295, 294, 312), (312, 294, 293, 311), (311, 293, 292, 310), (310, 292, 291, 309), (309, 291, 290, 308), (308, 290, 289, 307), (307, 289, 287, 305), (278, 296, 298, 280), (280, 298, 299, 281), (281, 299, 300, 282), (282, 300, 301, 283), (283, 301, 302, 284), (284, 302, 303, 285), (285, 303, 304, 286), (286, 304, 297, 279), (296, 306, 313, 298), (298, 313, 312, 299), (299, 312, 311, 300), (300, 311, 310, 301), (301, 310, 309, 302), (302, 309, 308, 303), (303, 308, 307, 304), (304, 307, 305, 297), (322, 329, 296, 278), (241, 236, 315, 314), (238, 239, 317, 316), (239, 318, 237, 317), (236, 238, 316, 315), (240, 241, 314, 319), (318, 240, 319, 237), (409, 391, 324, 330), (399, 417, 337, 325), (417, 409, 330, 337), (332, 373, 355, 327), (326, 363, 382, 334), (329, 408, 418, 336), (331, 328, 320, 354, 372, 381, 364, 321, 335, 338, 341, 340), (340, 346, 343, 331), (325, 337, 330, 324, 320, 328, 333, 339, 335, 321), (336, 418, 400, 323), (334, 382, 373, 332), (338, 342, 347, 341), (346, 431, 349, 343), (344, 428, 427, 342), (333, 345, 344, 339), (339, 344, 342, 335), (328, 343, 345, 333), (341, 347, 346, 340), (350, 351, 430, 348), (348, 430, 352, 353), (342, 427, 426, 347), (343, 349, 429, 345), (345, 429, 428, 344), (347, 426, 431, 346), (373, 380, 362, 355), (380, 379, 361, 362), (379, 378, 360, 361), (378, 377, 359, 360), (377, 376, 358, 359), (376, 375, 357, 358), (375, 374, 356, 357), (374, 372, 354, 356), (382, 389, 380, 373), (389, 388, 379, 380), (388, 387, 378, 379), (387, 386, 377, 378), (386, 385, 376, 377), (385, 384, 375, 376), (384, 383, 374, 375), (383, 381, 372, 374), (363, 365, 389, 382), (365, 366, 388, 389), (366, 367, 387, 388), (367, 368, 386, 387), (368, 369, 385, 386), (369, 370, 384, 385), (370, 371, 383, 384), (371, 364, 381, 383), (418, 425, 407, 400), (425, 424, 406, 407), (424, 423, 405, 406), (423, 422, 404, 405), (422, 421, 403, 404), (421, 420, 402, 403), (420, 419, 401, 402), (419, 417, 399, 401), (390, 392, 410, 408), (392, 393, 411, 410), (393, 394, 412, 411), (394, 395, 413, 412), (395, 396, 414, 413), (396, 397, 415, 414), (397, 398, 416, 415), (398, 391, 409, 416), (408, 410, 425, 418), (410, 411, 424, 425), (411, 412, 423, 424), (412, 413, 422, 423), (413, 414, 421, 422), (414, 415, 420, 421), (415, 416, 419, 420), (416, 409, 417, 419), (322, 390, 408, 329), (353, 426, 427, 348), (350, 428, 429, 351), (351, 429, 349, 430), (348, 427, 428, 350), (352, 431, 426, 353), (430, 349, 431, 352), (513, 437, 434, 495), (503, 435, 441, 521), (521, 441, 437, 513), (548, 543, 459, 477), (542, 550, 486, 467), (545, 552, 522, 512), (438, 444, 445, 442, 440, 433, 468, 485, 476, 458, 432, 436), (444, 438, 447, 450), (435, 433, 440, 443, 439, 436, 432, 434, 437, 441), (552, 539, 504, 522), (550, 548, 477, 486), (442, 445, 451, 446), (450, 447, 453, 535), (448, 446, 531, 532), (439, 443, 448, 449), (443, 440, 446, 448), (436, 439, 449, 447), (445, 444, 450, 451), (454, 452, 534, 455), (452, 457, 456, 534), (446, 451, 530, 531), (447, 449, 533, 453), (449, 448, 532, 533), (451, 450, 535, 530), (477, 459, 466, 484), (484, 466, 465, 483), (483, 465, 464, 482), (482, 464, 463, 481), (481, 463, 462, 480), (480, 462, 461, 479), (479, 461, 460, 478), (478, 460, 458, 476), (486, 477, 484, 493), (493, 484, 483, 492), (492, 483, 482, 491), (491, 482, 481, 490), (490, 481, 480, 489), (489, 480, 479, 488), (488, 479, 478, 487), (487, 478, 476, 485), (467, 486, 493, 469), (469, 493, 492, 470), (470, 492, 491, 471), (471, 491, 490, 472), (472, 490, 489, 473), (473, 489, 488, 474), (474, 488, 487, 475), (475, 487, 485, 468), (522, 504, 511, 529), (529, 511, 510, 528), (528, 510, 509, 527), (527, 509, 508, 526), (526, 508, 507, 525), (525, 507, 506, 524), (524, 506, 505, 523), (523, 505, 503, 521), (494, 512, 514, 496), (496, 514, 515, 497), (497, 515, 516, 498), (498, 516, 517, 499), (499, 517, 518, 500), (500, 518, 519, 501), (501, 519, 520, 502), (502, 520, 513, 495), (512, 522, 529, 514), (514, 529, 528, 515), (515, 528, 527, 516), (516, 527, 526, 517), (517, 526, 525, 518), (518, 525, 524, 519), (519, 524, 523, 520), (520, 523, 521, 513), (538, 545, 512, 494), (457, 452, 531, 530), (454, 455, 533, 532), (455, 534, 453, 533), (452, 454, 532, 531), (456, 457, 530, 535), (534, 456, 535, 453), (625, 607, 540, 546), (615, 633, 553, 541), (633, 625, 546, 553), (548, 589, 571, 543), (542, 579, 598, 550), (545, 624, 634, 552), (547, 544, 536, 570, 588, 597, 580, 537, 551, 554, 557, 556), (556, 562, 559, 547), (541, 553, 546, 540, 536, 544, 549, 555, 551, 537), (552, 634, 616, 539), (550, 598, 589, 548), (554, 558, 563, 557), (562, 647, 565, 559), (560, 644, 643, 558), (549, 561, 560, 555), (555, 560, 558, 551), (544, 559, 561, 549), (557, 563, 562, 556), (566, 567, 646, 564), (564, 646, 568, 569), (558, 643, 642, 563), (559, 565, 645, 561), (561, 645, 644, 560), (563, 642, 647, 562), (589, 596, 578, 571), (596, 595, 577, 578), (595, 594, 576, 577), (594, 593, 575, 576), (593, 592, 574, 575), (592, 591, 573, 574), (591, 590, 572, 573), (590, 588, 570, 572), (598, 605, 596, 589), (605, 604, 595, 596), (604, 603, 594, 595), (603, 602, 593, 594), (602, 601, 592, 593), (601, 600, 591, 592), (600, 599, 590, 591), (599, 597, 588, 590), (579, 581, 605, 598), (581, 582, 604, 605), (582, 583, 603, 604), (583, 584, 602, 603), (584, 585, 601, 602), (585, 586, 600, 601), (586, 587, 599, 600), (587, 580, 597, 599), (634, 641, 623, 616), (641, 640, 622, 623), (640, 639, 621, 622), (639, 638, 620, 621), (638, 637, 619, 620), (637, 636, 618, 619), (636, 635, 617, 618), (635, 633, 615, 617), (606, 608, 626, 624), (608, 609, 627, 626), (609, 610, 628, 627), (610, 611, 629, 628), (611, 612, 630, 629), (612, 613, 631, 630), (613, 614, 632, 631), (614, 607, 625, 632), (624, 626, 641, 634), (626, 627, 640, 641), (627, 628, 639, 640), (628, 629, 638, 639), (629, 630, 637, 638), (630, 631, 636, 637), (631, 632, 635, 636), (632, 625, 633, 635), (538, 606, 624, 545), (569, 642, 643, 564), (566, 644, 645, 567), (567, 645, 565, 646), (564, 643, 644, 566), (568, 647, 642, 569), (646, 565, 647, 568), (729, 653, 650, 711), (719, 651, 657, 737), (737, 657, 653, 729), (764, 759, 675, 693), (758, 766, 702, 683), (761, 768, 738, 728), (654, 660, 661, 658, 656, 649, 684, 701, 692, 674, 648, 652), (660, 654, 663, 666), (651, 649, 656, 659, 655, 652, 648, 650, 653, 657), (768, 755, 720, 738), (766, 764, 693, 702), (658, 661, 667, 662), (666, 663, 669, 751), (664, 662, 747, 748), (655, 659, 664, 665), (659, 656, 662, 664), (652, 655, 665, 663), (661, 660, 666, 667), (670, 668, 750, 671), (668, 673, 672, 750), (662, 667, 746, 747), (663, 665, 749, 669), (665, 664, 748, 749), (667, 666, 751, 746), (693, 675, 682, 700), (700, 682, 681, 699), (699, 681, 680, 698), (698, 680, 679, 697), (697, 679, 678, 696), (696, 678, 677, 695), (695, 677, 676, 694), (694, 676, 674, 692), (702, 693, 700, 709), (709, 700, 699, 708), (708, 699, 698, 707), (707, 698, 697, 706), (706, 697, 696, 705), (705, 696, 695, 704), (704, 695, 694, 703), (703, 694, 692, 701), (683, 702, 709, 685), (685, 709, 708, 686), (686, 708, 707, 687), (687, 707, 706, 688), (688, 706, 705, 689), (689, 705, 704, 690), (690, 704, 703, 691), (691, 703, 701, 684), (738, 720, 727, 745), (745, 727, 726, 744), (744, 726, 725, 743), (743, 725, 724, 742), (742, 724, 723, 741), (741, 723, 722, 740), (740, 722, 721, 739), (739, 721, 719, 737), (710, 728, 730, 712), (712, 730, 731, 713), (713, 731, 732, 714), (714, 732, 733, 715), (715, 733, 734, 716), (716, 734, 735, 717), (717, 735, 736, 718), (718, 736, 729, 711), (728, 738, 745, 730), (730, 745, 744, 731), (731, 744, 743, 732), (732, 743, 742, 733), (733, 742, 741, 734), (734, 741, 740, 735), (735, 740, 739, 736), (736, 739, 737, 729), (754, 761, 728, 710), (673, 668, 747, 746), (670, 671, 749, 748), (671, 750, 669, 749), (668, 670, 748, 747), (672, 673, 746, 751), (750, 672, 751, 669), (841, 823, 756, 762), (831, 849, 769, 757), (849, 841, 762, 769), (764, 805, 787, 759), (758, 795, 814, 766), (761, 840, 850, 768), (763, 760, 752, 786, 804, 813, 796, 753, 767, 770, 773, 772), (772, 778, 775, 763), (757, 769, 762, 756, 752, 760, 765, 771, 767, 753), (768, 850, 832, 755), (766, 814, 805, 764), (770, 774, 779, 773), (778, 863, 781, 775), (776, 860, 859, 774), (765, 777, 776, 771), (771, 776, 774, 767), (760, 775, 777, 765), (773, 779, 778, 772), (782, 783, 862, 780), (780, 862, 784, 785), (774, 859, 858, 779), (775, 781, 861, 777), (777, 861, 860, 776), (779, 858, 863, 778), (805, 812, 794, 787), (812, 811, 793, 794), (811, 810, 792, 793), (810, 809, 791, 792), (809, 808, 790, 791), (808, 807, 789, 790), (807, 806, 788, 789), (806, 804, 786, 788), (814, 821, 812, 805), (821, 820, 811, 812), (820, 819, 810, 811), (819, 818, 809, 810), (818, 817, 808, 809), (817, 816, 807, 808), (816, 815, 806, 807), (815, 813, 804, 806), (795, 797, 821, 814), (797, 798, 820, 821), (798, 799, 819, 820), (799, 800, 818, 819), (800, 801, 817, 818), (801, 802, 816, 817), (802, 803, 815, 816), (803, 796, 813, 815), (850, 857, 839, 832), (857, 856, 838, 839), (856, 855, 837, 838), (855, 854, 836, 837), (854, 853, 835, 836), (853, 852, 834, 835), (852, 851, 833, 834), (851, 849, 831, 833), (822, 824, 842, 840), (824, 825, 843, 842), (825, 826, 844, 843), (826, 827, 845, 844), (827, 828, 846, 845), (828, 829, 847, 846), (829, 830, 848, 847), (830, 823, 841, 848), (840, 842, 857, 850), (842, 843, 856, 857), (843, 844, 855, 856), (844, 845, 854, 855), (845, 846, 853, 854), (846, 847, 852, 853), (847, 848, 851, 852), (848, 841, 849, 851), (754, 822, 840, 761), (785, 858, 859, 780), (782, 860, 861, 783), (783, 861, 781, 862), (780, 859, 860, 782), (784, 863, 858, 785), (862, 781, 863, 784), (945, 869, 866, 927), (935, 867, 873, 953), (953, 873, 869, 945), (980, 975, 891, 909), (974, 982, 918, 899), (977, 984, 954, 944), (870, 876, 877, 874, 872, 865, 900, 917, 908, 890, 864, 868), (876, 870, 879, 882), (867, 865, 872, 875, 871, 868, 864, 866, 869, 873), (984, 971, 936, 954), (982, 980, 909, 918), (874, 877, 883, 878), (882, 879, 885, 967), (880, 878, 963, 964), (871, 875, 880, 881), (875, 872, 878, 880), (868, 871, 881, 879), (877, 876, 882, 883), (886, 884, 966, 887), (884, 889, 888, 966), (878, 883, 962, 963), (879, 881, 965, 885), (881, 880, 964, 965), (883, 882, 967, 962), (909, 891, 898, 916), (916, 898, 897, 915), (915, 897, 896, 914), (914, 896, 895, 913), (913, 895, 894, 912), (912, 894, 893, 911), (911, 893, 892, 910), (910, 892, 890, 908), (918, 909, 916, 925), (925, 916, 915, 924), (924, 915, 914, 923), (923, 914, 913, 922), (922, 913, 912, 921), (921, 912, 911, 920), (920, 911, 910, 919), (919, 910, 908, 917), (899, 918, 925, 901), (901, 925, 924, 902), (902, 924, 923, 903), (903, 923, 922, 904), (904, 922, 921, 905), (905, 921, 920, 906), (906, 920, 919, 907), (907, 919, 917, 900), (954, 936, 943, 961), (961, 943, 942, 960), (960, 942, 941, 959), (959, 941, 940, 958), (958, 940, 939, 957), (957, 939, 938, 956), (956, 938, 937, 955), (955, 937, 935, 953), (926, 944, 946, 928), (928, 946, 947, 929), (929, 947, 948, 930), (930, 948, 949, 931), (931, 949, 950, 932), (932, 950, 951, 933), (933, 951, 952, 934), (934, 952, 945, 927), (944, 954, 961, 946), (946, 961, 960, 947), (947, 960, 959, 948), (948, 959, 958, 949), (949, 958, 957, 950), (950, 957, 956, 951), (951, 956, 955, 952), (952, 955, 953, 945), (970, 977, 944, 926), (889, 884, 963, 962), (886, 887, 965, 964), (887, 966, 885, 965), (884, 886, 964, 963), (888, 889, 962, 967), (966, 888, 967, 885), (1057, 1039, 972, 978), (1047, 1065, 985, 973), (1065, 1057, 978, 985), (980, 1021, 1003, 975), (974, 1011, 1030, 982), (977, 1056, 1066, 984), (979, 976, 968, 1002, 1020, 1029, 1012, 969, 983, 986, 989, 988), (988, 994, 991, 979), (973, 985, 978, 972, 968, 976, 981, 987, 983, 969), (984, 1066, 1048, 971), (982, 1030, 1021, 980), (986, 990, 995, 989), (994, 1079, 997, 991), (992, 1076, 1075, 990), (981, 993, 992, 987), (987, 992, 990, 983), (976, 991, 993, 981), (989, 995, 994, 988), (998, 999, 1078, 996), (996, 1078, 1000, 1001), (990, 1075, 1074, 995), (991, 997, 1077, 993), (993, 1077, 1076, 992), (995, 1074, 1079, 994), (1021, 1028, 1010, 1003), (1028, 1027, 1009, 1010), (1027, 1026, 1008, 1009), (1026, 1025, 1007, 1008), (1025, 1024, 1006, 1007), (1024, 1023, 1005, 1006), (1023, 1022, 1004, 1005), (1022, 1020, 1002, 1004), (1030, 1037, 1028, 1021), (1037, 1036, 1027, 1028), (1036, 1035, 1026, 1027), (1035, 1034, 1025, 1026), (1034, 1033, 1024, 1025), (1033, 1032, 1023, 1024), (1032, 1031, 1022, 1023), (1031, 1029, 1020, 1022), (1011, 1013, 1037, 1030), (1013, 1014, 1036, 1037), (1014, 1015, 1035, 1036), (1015, 1016, 1034, 1035), (1016, 1017, 1033, 1034), (1017, 1018, 1032, 1033), (1018, 1019, 1031, 1032), (1019, 1012, 1029, 1031), (1066, 1073, 1055, 1048), (1073, 1072, 1054, 1055), (1072, 1071, 1053, 1054), (1071, 1070, 1052, 1053), (1070, 1069, 1051, 1052), (1069, 1068, 1050, 1051), (1068, 1067, 1049, 1050), (1067, 1065, 1047, 1049), (1038, 1040, 1058, 1056), (1040, 1041, 1059, 1058), (1041, 1042, 1060, 1059), (1042, 1043, 1061, 1060), (1043, 1044, 1062, 1061), (1044, 1045, 1063, 1062), (1045, 1046, 1064, 1063), (1046, 1039, 1057, 1064), (1056, 1058, 1073, 1066), (1058, 1059, 1072, 1073), (1059, 1060, 1071, 1072), (1060, 1061, 1070, 1071), (1061, 1062, 1069, 1070), (1062, 1063, 1068, 1069), (1063, 1064, 1067, 1068), (1064, 1057, 1065, 1067), (970, 1038, 1056, 977), (1001, 1074, 1075, 996), (998, 1076, 1077, 999), (999, 1077, 997, 1078), (996, 1075, 1076, 998), (1000, 1079, 1074, 1001), (1078, 997, 1079, 1000), (867, 935, 937, 938, 939, 940, 941, 942, 943, 936, 971, 865), (108, 175, 182, 181, 180, 179, 178, 177, 176, 174, 106, 104), (104, 106, 1100, 1107), (865, 971, 1086, 1093), (969, 971, 1048, 1055, 1054, 1053, 1052, 1051, 1050, 1049, 1047, 973), (969, 1012, 1019, 1018, 1017, 1016, 1015, 1014, 1013, 1011, 974, 899, 901, 902, 903, 904, 905, 906, 907, 900, 865, 1082, 1080, 1081), (1080, 1083, 1081), (1082, 1087, 1084), (1084, 1087, 1091, 1092), (1085, 1091, 1093, 1086), (1084, 1083, 1082), (1083, 1080, 1082), (1081, 1083, 1084), (1084, 1092, 1090, 1088), (1088, 1090, 1089), (1086, 971, 969, 1089), (1088, 1081, 1084), (1093, 1087, 1082, 865), (1089, 1090, 1085, 1086), (1092, 1091, 1085), (1089, 969, 1081, 1088), (1093, 1091, 1087), (1090, 1092, 1085), (0, 106, 62, 64, 65, 66, 67, 68, 69, 70, 63, 2), (0, 26, 28, 29, 30, 31, 32, 33, 34, 27, 111, 139, 146, 145, 144, 143, 142, 141, 140, 138, 104, 1096, 1094, 1095), (1094, 1097, 1095), (1096, 1101, 1098), (1098, 1101, 1105, 1106), (1099, 1105, 1107, 1100), (1098, 1097, 1096), (1097, 1094, 1096), (1095, 1097, 1098), (1098, 1106, 1104, 1102), (1102, 1104, 1103), (1100, 106, 0, 1103), (1102, 1095, 1098), (1107, 1101, 1096, 104), (1103, 1104, 1099, 1100), (1106, 1105, 1099), (1103, 0, 1095, 1102), (1107, 1105, 1101), (1104, 1106, 1099)])
me_cube_001.polygons.foreach_set('material_index', [0, 0, 0, 0, 0, 0, 0, 0, 0, 0, 0, 0, 4, 4, 0, 0, 0, 0, 3, 3, 4, 4, 4, 4, 0, 0, 0, 0, 0, 0, 0, 0, 0, 0, 0, 0, 0, 0, 0, 0, 0, 0, 0, 0, 0, 0, 0, 0, 0, 0, 0, 0, 0, 0, 0, 0, 0, 0, 0, 0, 0, 0, 0, 0, 0, 0, 0, 0, 0, 0, 0, 0, 0, 4, 4, 4, 4, 4, 4, 0, 0, 0, 0, 0, 0, 0, 0, 0, 0, 0, 0, 4, 4, 0, 0, 0, 0, 3, 3, 4, 4, 4, 4, 0, 0, 0, 0, 0, 0, 0, 0, 0, 0, 0, 0, 0, 0, 0, 0, 0, 0, 0, 0, 0, 0, 0, 0, 0, 0, 0, 0, 0, 0, 0, 0, 0, 0, 0, 0, 0, 0, 0, 0, 0, 0, 0, 0, 0, 0, 0, 0, 0, 4, 4, 4, 4, 4, 4, 0, 0, 0, 0, 0, 0, 0, 0, 0, 0, 0, 0, 4, 4, 0, 0, 0, 0, 3, 3, 4, 4, 4, 4, 0, 0, 0, 0, 0, 0, 0, 0, 0, 0, 0, 0, 0, 0, 0, 0, 0, 0, 0, 0, 0, 0, 0, 0, 0, 0, 0, 0, 0, 0, 0, 0, 0, 0, 0, 0, 0, 0, 0, 0, 0, 0, 0, 0, 0, 0, 0, 0, 0, 4, 4, 4, 4, 4, 4, 0, 0, 0, 0, 0, 0, 0, 0, 0, 0, 0, 0, 4, 4, 0, 0, 0, 0, 3, 3, 4, 4, 4, 4, 0, 0, 0, 0, 0, 0, 0, 0, 0, 0, 0, 0, 0, 0, 0, 0, 0, 0, 0, 0, 0, 0, 0, 0, 0, 0, 0, 0, 0, 0, 0, 0, 0, 0, 0, 0, 0, 0, 0, 0, 0, 0, 0, 0, 0, 0, 0, 0, 0, 4, 4, 4, 4, 4, 4, 0, 0, 0, 0, 0, 0, 0, 0, 0, 0, 0, 0, 4, 4, 0, 0, 0, 0, 3, 3, 4, 4, 4, 4, 0, 0, 0, 0, 0, 0, 0, 0, 0, 0, 0, 0, 0, 0, 0, 0, 0, 0, 0, 0, 0, 0, 0, 0, 0, 0, 0, 0, 0, 0, 0, 0, 0, 0, 0, 0, 0, 0, 0, 0, 0, 0, 0, 0, 0, 0, 0, 0, 0, 4, 4, 4, 4, 4, 4, 0, 0, 0, 0, 0, 0, 0, 0, 0, 0, 0, 0, 4, 4, 0, 0, 0, 0, 3, 3, 4, 4, 4, 4, 0, 0, 0, 0, 0, 0, 0, 0, 0, 0, 0, 0, 0, 0, 0, 0, 0, 0, 0, 0, 0, 0, 0, 0, 0, 0, 0, 0, 0, 0, 0, 0, 0, 0, 0, 0, 0, 0, 0, 0, 0, 0, 0, 0, 0, 0, 0, 0, 0, 4, 4, 4, 4, 4, 4, 0, 0, 0, 0, 0, 0, 0, 0, 0, 0, 0, 0, 4, 4, 0, 0, 0, 0, 3, 3, 4, 4, 4, 4, 0, 0, 0, 0, 0, 0, 0, 0, 0, 0, 0, 0, 0, 0, 0, 0, 0, 0, 0, 0, 0, 0, 0, 0, 0, 0, 0, 0, 0, 0, 0, 0, 0, 0, 0, 0, 0, 0, 0, 0, 0, 0, 0, 0, 0, 0, 0, 0, 0, 4, 4, 4, 4, 4, 4, 0, 0, 0, 0, 0, 0, 0, 0, 0, 0, 0, 0, 4, 4, 0, 0, 0, 0, 3, 3, 4, 4, 4, 4, 0, 0, 0, 0, 0, 0, 0, 0, 0, 0, 0, 0, 0, 0, 0, 0, 0, 0, 0, 0, 0, 0, 0, 0, 0, 0, 0, 0, 0, 0, 0, 0, 0, 0, 0, 0, 0, 0, 0, 0, 0, 0, 0, 0, 0, 0, 0, 0, 0, 4, 4, 4, 4, 4, 4, 0, 0, 0, 0, 0, 0, 0, 0, 0, 0, 0, 0, 4, 4, 0, 0, 0, 0, 3, 3, 4, 4, 4, 4, 0, 0, 0, 0, 0, 0, 0, 0, 0, 0, 0, 0, 0, 0, 0, 0, 0, 0, 0, 0, 0, 0, 0, 0, 0, 0, 0, 0, 0, 0, 0, 0, 0, 0, 0, 0, 0, 0, 0, 0, 0, 0, 0, 0, 0, 0, 0, 0, 0, 4, 4, 4, 4, 4, 4, 0, 0, 0, 0, 0, 0, 0, 0, 0, 0, 0, 0, 4, 4, 0, 0, 0, 0, 3, 3, 4, 4, 4, 4, 0, 0, 0, 0, 0, 0, 0, 0, 0, 0, 0, 0, 0, 0, 0, 0, 0, 0, 0, 0, 0, 0, 0, 0, 0, 0, 0, 0, 0, 0, 0, 0, 0, 0, 0, 0, 0, 0, 0, 0, 0, 0, 0, 0, 0, 0, 0, 0, 0, 4, 4, 4, 4, 4, 4, 2, 2, 2, 2, 2, 2, 2, 1, 1, 1, 1, 2, 1, 1, 1, 2, 1, 2, 1, 1, 2, 1, 1, 2, 2, 2, 1, 1, 1, 1, 2, 1, 1, 1, 2, 1, 2, 1, 1, 2, 1, 1])
me_cube_001.materials.append(mat_material_001)
me_cube_001.materials.append(mat_material_002)
me_cube_001.materials.append(mat_material_003)
me_cube_001.materials.append(mat_material_004)
me_cube_001.materials.append(mat_material_005)
me_cube_001.use_remesh_preserve_volume = False
me_cube_001.use_remesh_preserve_attributes = False
me_cube_001.use_mirror_vertex_groups = False
me_cube_001.update()

# ---- objects
ob_cube = bpy.data.objects.new('Cube', me_cube_001)
ob_lamp = bpy.data.objects.new('Lamp', light_lamp)
ob_camera = bpy.data.objects.new('Camera', cam_camera)

# ---- transforms, parenting, visibility, modifiers, constraints
ob_cube.location = (0.5991, 1.011e-07, 1.268)
ob_cube.lineart.crease_threshold = 0.0
ob_lamp.location = (4.076, 1.005, 5.904)
ob_lamp.rotation_euler = (0.6503, 0.05522, 1.866)
ob_lamp.lock_rotations_4d = False
ob_lamp.empty_display_type = 'ARROWS'
ob_lamp.color = (0.0, 0.0, 0.0, 0.0)
ob_lamp.lineart.crease_threshold = 0.0
ob_camera.location = (7.481, -6.508, 5.344)
ob_camera.rotation_euler = (1.109, 0.0, 0.8149)
ob_camera.lock_rotations_4d = False
ob_camera.empty_display_type = 'ARROWS'
ob_camera.color = (0.0, 0.0, 0.0, 0.0)
ob_camera.display_type = 'WIRE'
ob_camera.lineart.crease_threshold = 0.0

# ---- collection membership
col_collection_1.objects.link(ob_cube)
col_collection_1.objects.link(ob_lamp)
col_collection_1.objects.link(ob_camera)

# ---- scene / render settings (as saved in the file)
scene.camera = ob_camera
scene.frame_start = 1; scene.frame_end = 250; scene.frame_set(1)
scene.render.engine = 'CYCLES'
scene.render.resolution_percentage = 50
scene.render.dither_intensity = 0.0
scene.cycles.use_denoising = False
scene.cycles.samples = 128
scene.cycles.sampling_pattern = 'TABULATED_SOBOL'
scene.cycles.use_adaptive_sampling = False
scene.cycles.use_light_tree = False
scene.cycles.blur_glossy = 0.0
scene.cycles.sample_clamp_indirect = 0.0
scene.view_settings.view_transform = 'Standard'
bpy.context.view_layer.update()
